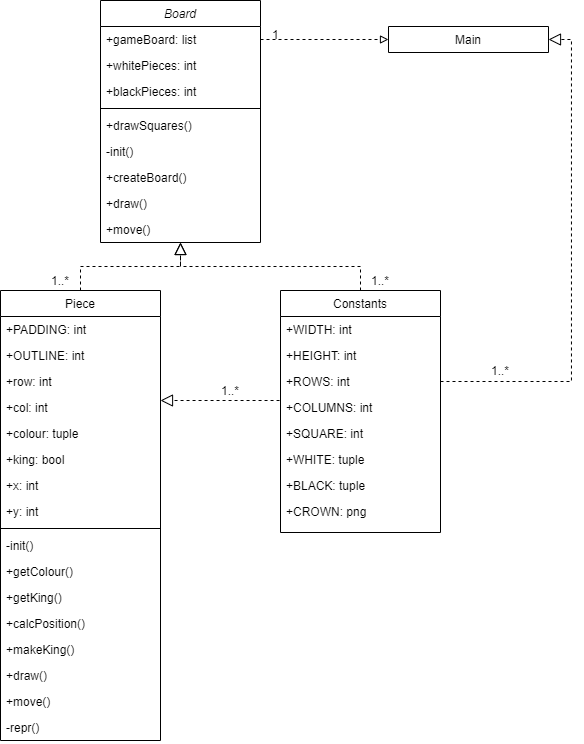

The diagram above was exported from draw.io. Its source (the exported page's mxGraphModel, read from the mxfile embedded in the PNG):
<mxGraphModel dx="780" dy="1112" grid="1" gridSize="10" guides="1" tooltips="1" connect="1" arrows="1" fold="1" page="1" pageScale="1" pageWidth="827" pageHeight="1169" math="0" shadow="0">
  <root>
    <mxCell id="WIyWlLk6GJQsqaUBKTNV-0" />
    <mxCell id="WIyWlLk6GJQsqaUBKTNV-1" parent="WIyWlLk6GJQsqaUBKTNV-0" />
    <mxCell id="zkfFHV4jXpPFQw0GAbJ--0" value="Board" style="swimlane;fontStyle=2;align=center;verticalAlign=top;childLayout=stackLayout;horizontal=1;startSize=26;horizontalStack=0;resizeParent=1;resizeLast=0;collapsible=1;marginBottom=0;rounded=0;shadow=0;strokeWidth=1;" parent="WIyWlLk6GJQsqaUBKTNV-1" vertex="1">
      <mxGeometry x="220" y="120" width="160" height="242" as="geometry">
        <mxRectangle x="230" y="140" width="160" height="26" as="alternateBounds" />
      </mxGeometry>
    </mxCell>
    <mxCell id="c5Ib5Ay3oNRceMz7KDTW-22" value="+gameBoard: list" style="text;align=left;verticalAlign=top;spacingLeft=4;spacingRight=4;overflow=hidden;rotatable=0;points=[[0,0.5],[1,0.5]];portConstraint=eastwest;rounded=0;shadow=0;html=0;" vertex="1" parent="zkfFHV4jXpPFQw0GAbJ--0">
      <mxGeometry y="26" width="160" height="26" as="geometry" />
    </mxCell>
    <mxCell id="c5Ib5Ay3oNRceMz7KDTW-23" value="+whitePieces: int" style="text;align=left;verticalAlign=top;spacingLeft=4;spacingRight=4;overflow=hidden;rotatable=0;points=[[0,0.5],[1,0.5]];portConstraint=eastwest;rounded=0;shadow=0;html=0;" vertex="1" parent="zkfFHV4jXpPFQw0GAbJ--0">
      <mxGeometry y="52" width="160" height="26" as="geometry" />
    </mxCell>
    <mxCell id="c5Ib5Ay3oNRceMz7KDTW-24" value="+blackPieces: int" style="text;align=left;verticalAlign=top;spacingLeft=4;spacingRight=4;overflow=hidden;rotatable=0;points=[[0,0.5],[1,0.5]];portConstraint=eastwest;rounded=0;shadow=0;html=0;" vertex="1" parent="zkfFHV4jXpPFQw0GAbJ--0">
      <mxGeometry y="78" width="160" height="26" as="geometry" />
    </mxCell>
    <mxCell id="zkfFHV4jXpPFQw0GAbJ--4" value="" style="line;html=1;strokeWidth=1;align=left;verticalAlign=middle;spacingTop=-1;spacingLeft=3;spacingRight=3;rotatable=0;labelPosition=right;points=[];portConstraint=eastwest;" parent="zkfFHV4jXpPFQw0GAbJ--0" vertex="1">
      <mxGeometry y="104" width="160" height="8" as="geometry" />
    </mxCell>
    <mxCell id="zkfFHV4jXpPFQw0GAbJ--2" value="+drawSquares()" style="text;align=left;verticalAlign=top;spacingLeft=4;spacingRight=4;overflow=hidden;rotatable=0;points=[[0,0.5],[1,0.5]];portConstraint=eastwest;rounded=0;shadow=0;html=0;" parent="zkfFHV4jXpPFQw0GAbJ--0" vertex="1">
      <mxGeometry y="112" width="160" height="26" as="geometry" />
    </mxCell>
    <mxCell id="zkfFHV4jXpPFQw0GAbJ--1" value="-init()" style="text;align=left;verticalAlign=top;spacingLeft=4;spacingRight=4;overflow=hidden;rotatable=0;points=[[0,0.5],[1,0.5]];portConstraint=eastwest;" parent="zkfFHV4jXpPFQw0GAbJ--0" vertex="1">
      <mxGeometry y="138" width="160" height="26" as="geometry" />
    </mxCell>
    <mxCell id="zkfFHV4jXpPFQw0GAbJ--3" value="+createBoard()" style="text;align=left;verticalAlign=top;spacingLeft=4;spacingRight=4;overflow=hidden;rotatable=0;points=[[0,0.5],[1,0.5]];portConstraint=eastwest;rounded=0;shadow=0;html=0;" parent="zkfFHV4jXpPFQw0GAbJ--0" vertex="1">
      <mxGeometry y="164" width="160" height="26" as="geometry" />
    </mxCell>
    <mxCell id="c5Ib5Ay3oNRceMz7KDTW-0" value="+draw()" style="text;align=left;verticalAlign=top;spacingLeft=4;spacingRight=4;overflow=hidden;rotatable=0;points=[[0,0.5],[1,0.5]];portConstraint=eastwest;rounded=0;shadow=0;html=0;" vertex="1" parent="zkfFHV4jXpPFQw0GAbJ--0">
      <mxGeometry y="190" width="160" height="26" as="geometry" />
    </mxCell>
    <mxCell id="c5Ib5Ay3oNRceMz7KDTW-1" value="+move()" style="text;align=left;verticalAlign=top;spacingLeft=4;spacingRight=4;overflow=hidden;rotatable=0;points=[[0,0.5],[1,0.5]];portConstraint=eastwest;rounded=0;shadow=0;html=0;" vertex="1" parent="zkfFHV4jXpPFQw0GAbJ--0">
      <mxGeometry y="216" width="160" height="26" as="geometry" />
    </mxCell>
    <mxCell id="zkfFHV4jXpPFQw0GAbJ--6" value="Piece" style="swimlane;fontStyle=0;align=center;verticalAlign=top;childLayout=stackLayout;horizontal=1;startSize=26;horizontalStack=0;resizeParent=1;resizeLast=0;collapsible=1;marginBottom=0;rounded=0;shadow=0;strokeWidth=1;" parent="WIyWlLk6GJQsqaUBKTNV-1" vertex="1">
      <mxGeometry x="120" y="410" width="160" height="450" as="geometry">
        <mxRectangle x="130" y="380" width="160" height="26" as="alternateBounds" />
      </mxGeometry>
    </mxCell>
    <mxCell id="c5Ib5Ay3oNRceMz7KDTW-14" value="+PADDING: int&#10;" style="text;align=left;verticalAlign=top;spacingLeft=4;spacingRight=4;overflow=hidden;rotatable=0;points=[[0,0.5],[1,0.5]];portConstraint=eastwest;rounded=0;shadow=0;html=0;" vertex="1" parent="zkfFHV4jXpPFQw0GAbJ--6">
      <mxGeometry y="26" width="160" height="26" as="geometry" />
    </mxCell>
    <mxCell id="c5Ib5Ay3oNRceMz7KDTW-15" value="+OUTLINE: int&#10;" style="text;align=left;verticalAlign=top;spacingLeft=4;spacingRight=4;overflow=hidden;rotatable=0;points=[[0,0.5],[1,0.5]];portConstraint=eastwest;rounded=0;shadow=0;html=0;" vertex="1" parent="zkfFHV4jXpPFQw0GAbJ--6">
      <mxGeometry y="52" width="160" height="26" as="geometry" />
    </mxCell>
    <mxCell id="c5Ib5Ay3oNRceMz7KDTW-16" value="+row: int&#10;" style="text;align=left;verticalAlign=top;spacingLeft=4;spacingRight=4;overflow=hidden;rotatable=0;points=[[0,0.5],[1,0.5]];portConstraint=eastwest;rounded=0;shadow=0;html=0;" vertex="1" parent="zkfFHV4jXpPFQw0GAbJ--6">
      <mxGeometry y="78" width="160" height="26" as="geometry" />
    </mxCell>
    <mxCell id="c5Ib5Ay3oNRceMz7KDTW-17" value="+col: int&#10;" style="text;align=left;verticalAlign=top;spacingLeft=4;spacingRight=4;overflow=hidden;rotatable=0;points=[[0,0.5],[1,0.5]];portConstraint=eastwest;rounded=0;shadow=0;html=0;" vertex="1" parent="zkfFHV4jXpPFQw0GAbJ--6">
      <mxGeometry y="104" width="160" height="26" as="geometry" />
    </mxCell>
    <mxCell id="c5Ib5Ay3oNRceMz7KDTW-18" value="+colour: tuple&#10;" style="text;align=left;verticalAlign=top;spacingLeft=4;spacingRight=4;overflow=hidden;rotatable=0;points=[[0,0.5],[1,0.5]];portConstraint=eastwest;rounded=0;shadow=0;html=0;" vertex="1" parent="zkfFHV4jXpPFQw0GAbJ--6">
      <mxGeometry y="130" width="160" height="26" as="geometry" />
    </mxCell>
    <mxCell id="c5Ib5Ay3oNRceMz7KDTW-19" value="+king: bool&#10;" style="text;align=left;verticalAlign=top;spacingLeft=4;spacingRight=4;overflow=hidden;rotatable=0;points=[[0,0.5],[1,0.5]];portConstraint=eastwest;rounded=0;shadow=0;html=0;" vertex="1" parent="zkfFHV4jXpPFQw0GAbJ--6">
      <mxGeometry y="156" width="160" height="26" as="geometry" />
    </mxCell>
    <mxCell id="c5Ib5Ay3oNRceMz7KDTW-20" value="+x: int&#10;" style="text;align=left;verticalAlign=top;spacingLeft=4;spacingRight=4;overflow=hidden;rotatable=0;points=[[0,0.5],[1,0.5]];portConstraint=eastwest;rounded=0;shadow=0;html=0;" vertex="1" parent="zkfFHV4jXpPFQw0GAbJ--6">
      <mxGeometry y="182" width="160" height="26" as="geometry" />
    </mxCell>
    <mxCell id="c5Ib5Ay3oNRceMz7KDTW-21" value="+y: int&#10;" style="text;align=left;verticalAlign=top;spacingLeft=4;spacingRight=4;overflow=hidden;rotatable=0;points=[[0,0.5],[1,0.5]];portConstraint=eastwest;rounded=0;shadow=0;html=0;" vertex="1" parent="zkfFHV4jXpPFQw0GAbJ--6">
      <mxGeometry y="208" width="160" height="26" as="geometry" />
    </mxCell>
    <mxCell id="zkfFHV4jXpPFQw0GAbJ--9" value="" style="line;html=1;strokeWidth=1;align=left;verticalAlign=middle;spacingTop=-1;spacingLeft=3;spacingRight=3;rotatable=0;labelPosition=right;points=[];portConstraint=eastwest;" parent="zkfFHV4jXpPFQw0GAbJ--6" vertex="1">
      <mxGeometry y="234" width="160" height="8" as="geometry" />
    </mxCell>
    <mxCell id="zkfFHV4jXpPFQw0GAbJ--7" value="-init()" style="text;align=left;verticalAlign=top;spacingLeft=4;spacingRight=4;overflow=hidden;rotatable=0;points=[[0,0.5],[1,0.5]];portConstraint=eastwest;" parent="zkfFHV4jXpPFQw0GAbJ--6" vertex="1">
      <mxGeometry y="242" width="160" height="26" as="geometry" />
    </mxCell>
    <mxCell id="zkfFHV4jXpPFQw0GAbJ--8" value="+getColour()" style="text;align=left;verticalAlign=top;spacingLeft=4;spacingRight=4;overflow=hidden;rotatable=0;points=[[0,0.5],[1,0.5]];portConstraint=eastwest;rounded=0;shadow=0;html=0;" parent="zkfFHV4jXpPFQw0GAbJ--6" vertex="1">
      <mxGeometry y="268" width="160" height="26" as="geometry" />
    </mxCell>
    <mxCell id="c5Ib5Ay3oNRceMz7KDTW-2" value="+getKing()" style="text;align=left;verticalAlign=top;spacingLeft=4;spacingRight=4;overflow=hidden;rotatable=0;points=[[0,0.5],[1,0.5]];portConstraint=eastwest;rounded=0;shadow=0;html=0;" vertex="1" parent="zkfFHV4jXpPFQw0GAbJ--6">
      <mxGeometry y="294" width="160" height="26" as="geometry" />
    </mxCell>
    <mxCell id="c5Ib5Ay3oNRceMz7KDTW-3" value="+calcPosition()" style="text;align=left;verticalAlign=top;spacingLeft=4;spacingRight=4;overflow=hidden;rotatable=0;points=[[0,0.5],[1,0.5]];portConstraint=eastwest;rounded=0;shadow=0;html=0;" vertex="1" parent="zkfFHV4jXpPFQw0GAbJ--6">
      <mxGeometry y="320" width="160" height="26" as="geometry" />
    </mxCell>
    <mxCell id="c5Ib5Ay3oNRceMz7KDTW-5" value="+makeKing()" style="text;align=left;verticalAlign=top;spacingLeft=4;spacingRight=4;overflow=hidden;rotatable=0;points=[[0,0.5],[1,0.5]];portConstraint=eastwest;rounded=0;shadow=0;html=0;" vertex="1" parent="zkfFHV4jXpPFQw0GAbJ--6">
      <mxGeometry y="346" width="160" height="26" as="geometry" />
    </mxCell>
    <mxCell id="c5Ib5Ay3oNRceMz7KDTW-4" value="+draw()" style="text;align=left;verticalAlign=top;spacingLeft=4;spacingRight=4;overflow=hidden;rotatable=0;points=[[0,0.5],[1,0.5]];portConstraint=eastwest;rounded=0;shadow=0;html=0;" vertex="1" parent="zkfFHV4jXpPFQw0GAbJ--6">
      <mxGeometry y="372" width="160" height="26" as="geometry" />
    </mxCell>
    <mxCell id="c5Ib5Ay3oNRceMz7KDTW-6" value="+move()" style="text;align=left;verticalAlign=top;spacingLeft=4;spacingRight=4;overflow=hidden;rotatable=0;points=[[0,0.5],[1,0.5]];portConstraint=eastwest;rounded=0;shadow=0;html=0;" vertex="1" parent="zkfFHV4jXpPFQw0GAbJ--6">
      <mxGeometry y="398" width="160" height="26" as="geometry" />
    </mxCell>
    <mxCell id="c5Ib5Ay3oNRceMz7KDTW-7" value="-repr()" style="text;align=left;verticalAlign=top;spacingLeft=4;spacingRight=4;overflow=hidden;rotatable=0;points=[[0,0.5],[1,0.5]];portConstraint=eastwest;rounded=0;shadow=0;html=0;" vertex="1" parent="zkfFHV4jXpPFQw0GAbJ--6">
      <mxGeometry y="424" width="160" height="26" as="geometry" />
    </mxCell>
    <mxCell id="zkfFHV4jXpPFQw0GAbJ--12" value="" style="endArrow=block;endSize=10;endFill=0;shadow=0;strokeWidth=1;rounded=0;edgeStyle=elbowEdgeStyle;elbow=vertical;dashed=1;" parent="WIyWlLk6GJQsqaUBKTNV-1" source="zkfFHV4jXpPFQw0GAbJ--6" target="zkfFHV4jXpPFQw0GAbJ--0" edge="1">
      <mxGeometry width="160" relative="1" as="geometry">
        <mxPoint x="200" y="203" as="sourcePoint" />
        <mxPoint x="200" y="203" as="targetPoint" />
      </mxGeometry>
    </mxCell>
    <mxCell id="zkfFHV4jXpPFQw0GAbJ--13" value="Constants" style="swimlane;fontStyle=0;align=center;verticalAlign=top;childLayout=stackLayout;horizontal=1;startSize=26;horizontalStack=0;resizeParent=1;resizeLast=0;collapsible=1;marginBottom=0;rounded=0;shadow=0;strokeWidth=1;" parent="WIyWlLk6GJQsqaUBKTNV-1" vertex="1">
      <mxGeometry x="400" y="410" width="160" height="242" as="geometry">
        <mxRectangle x="340" y="380" width="170" height="26" as="alternateBounds" />
      </mxGeometry>
    </mxCell>
    <mxCell id="zkfFHV4jXpPFQw0GAbJ--14" value="+WIDTH: int&#10;" style="text;align=left;verticalAlign=top;spacingLeft=4;spacingRight=4;overflow=hidden;rotatable=0;points=[[0,0.5],[1,0.5]];portConstraint=eastwest;" parent="zkfFHV4jXpPFQw0GAbJ--13" vertex="1">
      <mxGeometry y="26" width="160" height="26" as="geometry" />
    </mxCell>
    <mxCell id="c5Ib5Ay3oNRceMz7KDTW-26" value="+HEIGHT: int&#10;" style="text;align=left;verticalAlign=top;spacingLeft=4;spacingRight=4;overflow=hidden;rotatable=0;points=[[0,0.5],[1,0.5]];portConstraint=eastwest;" vertex="1" parent="zkfFHV4jXpPFQw0GAbJ--13">
      <mxGeometry y="52" width="160" height="26" as="geometry" />
    </mxCell>
    <mxCell id="c5Ib5Ay3oNRceMz7KDTW-27" value="+ROWS: int&#10;" style="text;align=left;verticalAlign=top;spacingLeft=4;spacingRight=4;overflow=hidden;rotatable=0;points=[[0,0.5],[1,0.5]];portConstraint=eastwest;" vertex="1" parent="zkfFHV4jXpPFQw0GAbJ--13">
      <mxGeometry y="78" width="160" height="26" as="geometry" />
    </mxCell>
    <mxCell id="c5Ib5Ay3oNRceMz7KDTW-28" value="+COLUMNS: int&#10;" style="text;align=left;verticalAlign=top;spacingLeft=4;spacingRight=4;overflow=hidden;rotatable=0;points=[[0,0.5],[1,0.5]];portConstraint=eastwest;" vertex="1" parent="zkfFHV4jXpPFQw0GAbJ--13">
      <mxGeometry y="104" width="160" height="26" as="geometry" />
    </mxCell>
    <mxCell id="c5Ib5Ay3oNRceMz7KDTW-29" value="+SQUARE: int&#10;" style="text;align=left;verticalAlign=top;spacingLeft=4;spacingRight=4;overflow=hidden;rotatable=0;points=[[0,0.5],[1,0.5]];portConstraint=eastwest;" vertex="1" parent="zkfFHV4jXpPFQw0GAbJ--13">
      <mxGeometry y="130" width="160" height="26" as="geometry" />
    </mxCell>
    <mxCell id="c5Ib5Ay3oNRceMz7KDTW-30" value="+WHITE: tuple&#10;" style="text;align=left;verticalAlign=top;spacingLeft=4;spacingRight=4;overflow=hidden;rotatable=0;points=[[0,0.5],[1,0.5]];portConstraint=eastwest;" vertex="1" parent="zkfFHV4jXpPFQw0GAbJ--13">
      <mxGeometry y="156" width="160" height="26" as="geometry" />
    </mxCell>
    <mxCell id="c5Ib5Ay3oNRceMz7KDTW-31" value="+BLACK: tuple&#10;" style="text;align=left;verticalAlign=top;spacingLeft=4;spacingRight=4;overflow=hidden;rotatable=0;points=[[0,0.5],[1,0.5]];portConstraint=eastwest;" vertex="1" parent="zkfFHV4jXpPFQw0GAbJ--13">
      <mxGeometry y="182" width="160" height="26" as="geometry" />
    </mxCell>
    <mxCell id="c5Ib5Ay3oNRceMz7KDTW-32" value="+CROWN: png&#10;" style="text;align=left;verticalAlign=top;spacingLeft=4;spacingRight=4;overflow=hidden;rotatable=0;points=[[0,0.5],[1,0.5]];portConstraint=eastwest;" vertex="1" parent="zkfFHV4jXpPFQw0GAbJ--13">
      <mxGeometry y="208" width="160" height="26" as="geometry" />
    </mxCell>
    <mxCell id="zkfFHV4jXpPFQw0GAbJ--16" value="" style="endArrow=block;endSize=10;endFill=0;shadow=0;strokeWidth=1;rounded=0;edgeStyle=elbowEdgeStyle;elbow=vertical;dashed=1;" parent="WIyWlLk6GJQsqaUBKTNV-1" source="zkfFHV4jXpPFQw0GAbJ--13" target="zkfFHV4jXpPFQw0GAbJ--0" edge="1">
      <mxGeometry width="160" relative="1" as="geometry">
        <mxPoint x="210" y="373" as="sourcePoint" />
        <mxPoint x="310" y="271" as="targetPoint" />
      </mxGeometry>
    </mxCell>
    <mxCell id="zkfFHV4jXpPFQw0GAbJ--17" value="Main" style="swimlane;fontStyle=0;align=center;verticalAlign=top;childLayout=stackLayout;horizontal=1;startSize=216;horizontalStack=0;resizeParent=1;resizeLast=0;collapsible=1;marginBottom=0;rounded=0;shadow=0;strokeWidth=1;" parent="WIyWlLk6GJQsqaUBKTNV-1" vertex="1" collapsed="1">
      <mxGeometry x="508" y="146" width="160" height="26" as="geometry">
        <mxRectangle x="508" y="146" width="160" height="216" as="alternateBounds" />
      </mxGeometry>
    </mxCell>
    <mxCell id="zkfFHV4jXpPFQw0GAbJ--26" value="" style="endArrow=block;shadow=0;strokeWidth=1;rounded=0;endFill=0;edgeStyle=elbowEdgeStyle;elbow=vertical;dashed=1;" parent="WIyWlLk6GJQsqaUBKTNV-1" source="zkfFHV4jXpPFQw0GAbJ--0" target="zkfFHV4jXpPFQw0GAbJ--17" edge="1">
      <mxGeometry x="0.5" y="41" relative="1" as="geometry">
        <mxPoint x="380" y="192" as="sourcePoint" />
        <mxPoint x="540" y="192" as="targetPoint" />
        <mxPoint x="-40" y="32" as="offset" />
      </mxGeometry>
    </mxCell>
    <mxCell id="zkfFHV4jXpPFQw0GAbJ--27" value="1" style="resizable=0;align=left;verticalAlign=bottom;labelBackgroundColor=none;fontSize=12;" parent="zkfFHV4jXpPFQw0GAbJ--26" connectable="0" vertex="1">
      <mxGeometry x="-1" relative="1" as="geometry">
        <mxPoint x="10" y="4" as="offset" />
      </mxGeometry>
    </mxCell>
    <mxCell id="c5Ib5Ay3oNRceMz7KDTW-8" value="1..*" style="text;html=1;strokeColor=none;fillColor=none;align=center;verticalAlign=middle;whiteSpace=wrap;rounded=0;" vertex="1" parent="WIyWlLk6GJQsqaUBKTNV-1">
      <mxGeometry x="480" y="390" width="40" height="20" as="geometry" />
    </mxCell>
    <mxCell id="c5Ib5Ay3oNRceMz7KDTW-10" value="1..*" style="text;html=1;strokeColor=none;fillColor=none;align=center;verticalAlign=middle;whiteSpace=wrap;rounded=0;" vertex="1" parent="WIyWlLk6GJQsqaUBKTNV-1">
      <mxGeometry x="160" y="390" width="40" height="20" as="geometry" />
    </mxCell>
    <mxCell id="c5Ib5Ay3oNRceMz7KDTW-13" value="" style="endArrow=block;endSize=10;endFill=0;shadow=0;strokeWidth=1;rounded=0;edgeStyle=elbowEdgeStyle;elbow=vertical;dashed=1;exitX=-0.006;exitY=0.231;exitDx=0;exitDy=0;exitPerimeter=0;" edge="1" parent="WIyWlLk6GJQsqaUBKTNV-1" source="c5Ib5Ay3oNRceMz7KDTW-28">
      <mxGeometry width="160" relative="1" as="geometry">
        <mxPoint x="480" y="520" as="sourcePoint" />
        <mxPoint x="280" y="520" as="targetPoint" />
        <Array as="points">
          <mxPoint x="380" y="520" />
          <mxPoint x="470" y="500" />
        </Array>
      </mxGeometry>
    </mxCell>
    <mxCell id="c5Ib5Ay3oNRceMz7KDTW-33" value="1..*" style="text;html=1;strokeColor=none;fillColor=none;align=center;verticalAlign=middle;whiteSpace=wrap;rounded=0;" vertex="1" parent="WIyWlLk6GJQsqaUBKTNV-1">
      <mxGeometry x="330" y="500" width="40" height="20" as="geometry" />
    </mxCell>
    <mxCell id="c5Ib5Ay3oNRceMz7KDTW-34" value="" style="endArrow=block;endSize=10;endFill=0;shadow=0;strokeWidth=1;rounded=0;edgeStyle=elbowEdgeStyle;elbow=vertical;dashed=1;exitX=1;exitY=0.5;exitDx=0;exitDy=0;entryX=1;entryY=0.5;entryDx=0;entryDy=0;" edge="1" parent="WIyWlLk6GJQsqaUBKTNV-1" source="c5Ib5Ay3oNRceMz7KDTW-27" target="zkfFHV4jXpPFQw0GAbJ--17">
      <mxGeometry width="160" relative="1" as="geometry">
        <mxPoint x="710" y="500" as="sourcePoint" />
        <mxPoint x="668" y="210" as="targetPoint" />
        <Array as="points">
          <mxPoint x="690.96" y="499.9939999999999" />
          <mxPoint x="780.96" y="479.9939999999999" />
        </Array>
      </mxGeometry>
    </mxCell>
    <mxCell id="c5Ib5Ay3oNRceMz7KDTW-35" value="1..*" style="text;html=1;strokeColor=none;fillColor=none;align=center;verticalAlign=middle;whiteSpace=wrap;rounded=0;" vertex="1" parent="WIyWlLk6GJQsqaUBKTNV-1">
      <mxGeometry x="600" y="480" width="40" height="20" as="geometry" />
    </mxCell>
  </root>
</mxGraphModel>